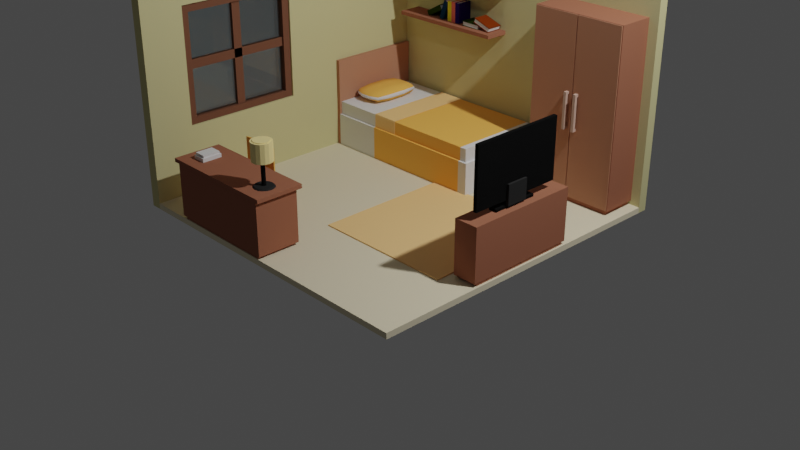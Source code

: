 # Source: blend.blend  (saved by Blender 3.4.6; exported with 4.5.12 LTS)
import bpy
from mathutils import Matrix  # noqa: F401  (used for matrix-valued properties, if any)

bpy.ops.wm.read_factory_settings(use_empty=True)
scene = bpy.context.scene
scene.name = 'Scene'

# ---- collections
col_collection = bpy.data.collections.new('Collection'); scene.collection.children.link(col_collection)

# ---- materials (node trees are filled in below, after node groups)
mat_len2 = bpy.data.materials.new('Len2')
mat_len2.alpha_threshold = 0.0
mat_len2.use_transparent_shadow = False
mat_len2.roughness = 0.5
mat_len = bpy.data.materials.new('Len')
mat_len.alpha_threshold = 0.0
mat_len.use_transparent_shadow = False
mat_len.roughness = 0.5
mat_1 = bpy.data.materials.new('1')
mat_1.alpha_threshold = 0.0
mat_1.use_transparent_shadow = False
mat_1.roughness = 0.5
mat_cama = bpy.data.materials.new('Cama')
mat_cama.alpha_threshold = 0.0
mat_cama.use_transparent_shadow = False
mat_cama.roughness = 0.5
mat_2 = bpy.data.materials.new('2')
mat_2.alpha_threshold = 0.0
mat_2.use_transparent_shadow = False
mat_2.roughness = 0.5
mat_3 = bpy.data.materials.new('3')
mat_3.alpha_threshold = 0.0
mat_3.use_transparent_shadow = False
mat_3.roughness = 0.5
mat_4 = bpy.data.materials.new('4')
mat_4.alpha_threshold = 0.0
mat_4.use_transparent_shadow = False
mat_4.roughness = 0.5
mat_6 = bpy.data.materials.new('6')
mat_6.alpha_threshold = 0.0
mat_6.use_transparent_shadow = False
mat_6.roughness = 0.5
mat_5 = bpy.data.materials.new('5')
mat_5.alpha_threshold = 0.0
mat_5.use_transparent_shadow = False
mat_5.roughness = 0.5
mat_black = bpy.data.materials.new('black')
mat_black.alpha_threshold = 0.0
mat_black.use_transparent_shadow = False
mat_black.roughness = 0.5
mat_black2 = bpy.data.materials.new('black2')
mat_black2.alpha_threshold = 0.0
mat_black2.use_transparent_shadow = False
mat_black2.roughness = 0.5
mat_vidro = bpy.data.materials.new('Vidro')
mat_vidro.alpha_threshold = 0.0
mat_vidro.use_transparent_shadow = False
mat_vidro.roughness = 0.5
mat_janela = bpy.data.materials.new('Janela')
mat_janela.alpha_threshold = 0.0
mat_janela.use_transparent_shadow = False
mat_janela.roughness = 0.5
mat_made = bpy.data.materials.new('Made')
mat_made.alpha_threshold = 0.0
mat_made.use_transparent_shadow = False
mat_made.roughness = 0.5
mat_madeira = bpy.data.materials.new('Madeira')
mat_madeira.alpha_threshold = 0.0
mat_madeira.use_transparent_shadow = False
mat_madeira.roughness = 0.5
mat_ot = bpy.data.materials.new('ot')
mat_ot.alpha_threshold = 0.0
mat_ot.use_transparent_shadow = False
mat_ot.roughness = 0.5
mat_parede = bpy.data.materials.new('parede')
mat_parede.alpha_threshold = 0.0
mat_parede.use_transparent_shadow = False
mat_parede.diffuse_color = (0.6383, 0.5916, 0.3053, 1.0)
mat_parede.roughness = 0.5
mat_parede.line_color = (0.0, 0.0, 0.0, 1.0)
mat_chao = bpy.data.materials.new('chao')
mat_chao.alpha_threshold = 0.0
mat_chao.use_transparent_shadow = False
mat_chao.roughness = 0.5
mat_abj = bpy.data.materials.new('abj')
mat_abj.alpha_threshold = 0.0
mat_abj.use_transparent_shadow = False
mat_abj.roughness = 0.5

# ---- material node trees
mat_len2.use_nodes = True; mat_len2.node_tree.nodes.clear()
_N = mat_len2.node_tree.nodes; _L = mat_len2.node_tree.links
n0 = _N.new('ShaderNodeOutputMaterial'); n0.name = 'Material Output'; n0.location = (300, 300)
n1 = _N.new('ShaderNodeBsdfDiffuse'); n1.name = 'Diffuse BSDF'; n1.location = (10, 300)
n1.inputs[0].default_value = (1.0, 0.5089, 0.1144, 1.0)
_L.new(n1.outputs[0], n0.inputs[0])
n0.is_active_output = True
mat_len.use_nodes = True; mat_len.node_tree.nodes.clear()
_N = mat_len.node_tree.nodes; _L = mat_len.node_tree.links
n0 = _N.new('ShaderNodeOutputMaterial'); n0.name = 'Material Output'; n0.location = (300, 300)
n1 = _N.new('ShaderNodeBsdfDiffuse'); n1.name = 'Diffuse BSDF'; n1.location = (10, 300)
n1.inputs[0].default_value = (1.0, 0.624, 0.2747, 1.0)
_L.new(n1.outputs[0], n0.inputs[0])
n0.is_active_output = True
mat_1.use_nodes = True; mat_1.node_tree.nodes.clear()
_N = mat_1.node_tree.nodes; _L = mat_1.node_tree.links
n0 = _N.new('ShaderNodeOutputMaterial'); n0.name = 'Material Output'; n0.location = (300, 300)
n1 = _N.new('ShaderNodeBsdfDiffuse'); n1.name = 'Diffuse BSDF'; n1.location = (10, 300)
n1.inputs[0].default_value = (0.2019, 0.03412, 0.003817, 1.0)
_L.new(n1.outputs[0], n0.inputs[0])
n0.is_active_output = True
mat_cama.use_nodes = True; mat_cama.node_tree.nodes.clear()
_N = mat_cama.node_tree.nodes; _L = mat_cama.node_tree.links
n0 = _N.new('ShaderNodeOutputMaterial'); n0.name = 'Material Output'; n0.location = (300, 300)
n1 = _N.new('ShaderNodeBsdfDiffuse'); n1.name = 'Diffuse BSDF'; n1.location = (10, 300)
_L.new(n1.outputs[0], n0.inputs[0])
n0.is_active_output = True
mat_2.use_nodes = True; mat_2.node_tree.nodes.clear()
_N = mat_2.node_tree.nodes; _L = mat_2.node_tree.links
n0 = _N.new('ShaderNodeOutputMaterial'); n0.name = 'Material Output'; n0.location = (300, 300)
n1 = _N.new('ShaderNodeBsdfDiffuse'); n1.name = 'Diffuse BSDF'; n1.location = (10, 300)
n1.inputs[0].default_value = (0.02686, 0.05222, 0.004414, 1.0)
_L.new(n1.outputs[0], n0.inputs[0])
n0.is_active_output = True
mat_3.use_nodes = True; mat_3.node_tree.nodes.clear()
_N = mat_3.node_tree.nodes; _L = mat_3.node_tree.links
n0 = _N.new('ShaderNodeOutputMaterial'); n0.name = 'Material Output'; n0.location = (300, 300)
n1 = _N.new('ShaderNodeBsdfDiffuse'); n1.name = 'Diffuse BSDF'; n1.location = (10, 300)
n1.inputs[0].default_value = (0.0201, 0.008331, 0.1376, 1.0)
_L.new(n1.outputs[0], n0.inputs[0])
n0.is_active_output = True
mat_4.use_nodes = True; mat_4.node_tree.nodes.clear()
_N = mat_4.node_tree.nodes; _L = mat_4.node_tree.links
n0 = _N.new('ShaderNodeOutputMaterial'); n0.name = 'Material Output'; n0.location = (300, 300)
n1 = _N.new('ShaderNodeBsdfDiffuse'); n1.name = 'Diffuse BSDF'; n1.location = (10, 300)
n1.inputs[0].default_value = (0.007665, 0.03855, 0.0985, 1.0)
_L.new(n1.outputs[0], n0.inputs[0])
n0.is_active_output = True
mat_6.use_nodes = True; mat_6.node_tree.nodes.clear()
_N = mat_6.node_tree.nodes; _L = mat_6.node_tree.links
n0 = _N.new('ShaderNodeOutputMaterial'); n0.name = 'Material Output'; n0.location = (300, 300)
n1 = _N.new('ShaderNodeBsdfDiffuse'); n1.name = 'Diffuse BSDF'; n1.location = (10, 300)
n1.inputs[0].default_value = (0.8, 0.1745, 0.1389, 1.0)
_L.new(n1.outputs[0], n0.inputs[0])
n0.is_active_output = True
mat_5.use_nodes = True; mat_5.node_tree.nodes.clear()
_N = mat_5.node_tree.nodes; _L = mat_5.node_tree.links
n0 = _N.new('ShaderNodeOutputMaterial'); n0.name = 'Material Output'; n0.location = (300, 300)
n1 = _N.new('ShaderNodeBsdfDiffuse'); n1.name = 'Diffuse BSDF'; n1.location = (10, 300)
n1.inputs[0].default_value = (0.8, 0.68, 0.03172, 1.0)
_L.new(n1.outputs[0], n0.inputs[0])
n0.is_active_output = True
mat_black.use_nodes = True; mat_black.node_tree.nodes.clear()
_N = mat_black.node_tree.nodes; _L = mat_black.node_tree.links
n0 = _N.new('ShaderNodeOutputMaterial'); n0.name = 'Material Output'; n0.location = (300, 300)
n1 = _N.new('ShaderNodeBsdfDiffuse'); n1.name = 'Diffuse BSDF'; n1.location = (10, 300)
n1.inputs[0].default_value = (0.00637, 0.00637, 0.00637, 1.0)
_L.new(n1.outputs[0], n0.inputs[0])
n0.is_active_output = True
mat_black2.use_nodes = True; mat_black2.node_tree.nodes.clear()
_N = mat_black2.node_tree.nodes; _L = mat_black2.node_tree.links
n0 = _N.new('ShaderNodeOutputMaterial'); n0.name = 'Material Output'; n0.location = (300, 300)
n1 = _N.new('ShaderNodeBsdfDiffuse'); n1.name = 'Diffuse BSDF'; n1.location = (10, 300)
n1.inputs[0].default_value = (0.02721, 0.02721, 0.02721, 1.0)
_L.new(n1.outputs[0], n0.inputs[0])
n0.is_active_output = True
mat_vidro.use_nodes = True; mat_vidro.node_tree.nodes.clear()
_N = mat_vidro.node_tree.nodes; _L = mat_vidro.node_tree.links
n0 = _N.new('ShaderNodeOutputMaterial'); n0.name = 'Material Output'; n0.location = (456, 300)
n1 = _N.new('ShaderNodeMixShader'); n1.name = 'Mix Shader'; n1.location = (236, 375)
n2 = _N.new('ShaderNodeBsdfTransparent'); n2.name = 'Transparent BSDF'; n2.location = (13, 276)
n2.inputs[0].default_value = (0.8172, 0.9277, 0.9322, 1.0)
n3 = _N.new('ShaderNodeBsdfGlass'); n3.name = 'Glass BSDF'; n3.location = (9, 464)
n3.distribution = 'BECKMANN'
n3.inputs[0].default_value = (0.9479, 0.9479, 0.9479, 1.0)
n3.inputs[2].default_value = 1.45
_L.new(n1.outputs[0], n0.inputs[0])
_L.new(n2.outputs[0], n1.inputs[2])
_L.new(n3.outputs[0], n1.inputs[1])
n0.is_active_output = True
mat_janela.use_nodes = True; mat_janela.node_tree.nodes.clear()
_N = mat_janela.node_tree.nodes; _L = mat_janela.node_tree.links
n0 = _N.new('ShaderNodeOutputMaterial'); n0.name = 'Material Output'; n0.location = (300, 300)
n1 = _N.new('ShaderNodeBsdfDiffuse'); n1.name = 'Diffuse BSDF'; n1.location = (10, 300)
n1.inputs[0].default_value = (0.1789, 0.07947, 0.04832, 1.0)
_L.new(n1.outputs[0], n0.inputs[0])
n0.is_active_output = True
mat_made.use_nodes = True; mat_made.node_tree.nodes.clear()
_N = mat_made.node_tree.nodes; _L = mat_made.node_tree.links
n0 = _N.new('ShaderNodeOutputMaterial'); n0.name = 'Material Output'; n0.location = (300, 300)
n1 = _N.new('ShaderNodeBsdfDiffuse'); n1.name = 'Diffuse BSDF'; n1.location = (10, 300)
n1.inputs[0].default_value = (0.4852, 0.2321, 0.1429, 1.0)
_L.new(n1.outputs[0], n0.inputs[0])
n0.is_active_output = True
mat_madeira.use_nodes = True; mat_madeira.node_tree.nodes.clear()
_N = mat_madeira.node_tree.nodes; _L = mat_madeira.node_tree.links
n0 = _N.new('ShaderNodeOutputMaterial'); n0.name = 'Material Output'; n0.location = (300, 300)
n1 = _N.new('ShaderNodeBsdfDiffuse'); n1.name = 'Diffuse BSDF'; n1.location = (10, 300)
n1.inputs[0].default_value = (0.3515, 0.1384, 0.08228, 1.0)
_L.new(n1.outputs[0], n0.inputs[0])
n0.is_active_output = True
mat_ot.use_nodes = True; mat_ot.node_tree.nodes.clear()
_N = mat_ot.node_tree.nodes; _L = mat_ot.node_tree.links
n0 = _N.new('ShaderNodeOutputMaterial'); n0.name = 'Material Output'; n0.location = (300, 300)
n1 = _N.new('ShaderNodeBsdfDiffuse'); n1.name = 'Diffuse BSDF'; n1.location = (10, 300)
n1.inputs[0].default_value = (0.6138, 0.4152, 0.3348, 1.0)
_L.new(n1.outputs[0], n0.inputs[0])
n0.is_active_output = True
mat_chao.use_nodes = True; mat_chao.node_tree.nodes.clear()
_N = mat_chao.node_tree.nodes; _L = mat_chao.node_tree.links
n0 = _N.new('ShaderNodeOutputMaterial'); n0.name = 'Material Output'; n0.location = (300, 300)
n1 = _N.new('ShaderNodeBsdfDiffuse'); n1.name = 'Diffuse BSDF'; n1.location = (10, 300)
n1.inputs[0].default_value = (0.807, 0.7231, 0.521, 1.0)
_L.new(n1.outputs[0], n0.inputs[0])
n0.is_active_output = True
mat_abj.use_nodes = True; mat_abj.node_tree.nodes.clear()
_N = mat_abj.node_tree.nodes; _L = mat_abj.node_tree.links
n0 = _N.new('ShaderNodeOutputMaterial'); n0.name = 'Material Output'; n0.location = (300, 300)
n1 = _N.new('ShaderNodeBsdfDiffuse'); n1.name = 'Diffuse BSDF'; n1.location = (10, 300)
n1.inputs[0].default_value = (1.0, 0.8271, 0.3687, 1.0)
_L.new(n1.outputs[0], n0.inputs[0])
n0.is_active_output = True

# ---- world
world_world = bpy.data.worlds.new('World'); scene.world = world_world
world_world.use_nodes = True; world_world.node_tree.nodes.clear()
_N = world_world.node_tree.nodes; _L = world_world.node_tree.links
n0 = _N.new('ShaderNodeOutputWorld'); n0.name = 'World Output'; n0.location = (300, 300)
n1 = _N.new('ShaderNodeBackground'); n1.name = 'Background'; n1.location = (10, 300)
n1.inputs[0].default_value = (0.05088, 0.05088, 0.05088, 1.0)
_L.new(n1.outputs[0], n0.inputs[0])
n0.is_active_output = True
world_world.color = (0.05088, 0.05088, 0.05088)
world_world.use_sun_shadow = False
world_world.sun_shadow_jitter_overblur = 0.0

# ---- cameras
cam_camera = bpy.data.cameras.new('Camera')
cam_camera.clip_end = 100.0
cam_camera.ortho_scale = 7.314

# ---- lights
light_light = bpy.data.lights.new('Light', 'POINT')
light_light.transmission_factor = 0.0
light_light.energy = 1000.0
light_light.shadow_soft_size = 0.1
light_light.shadow_maximum_resolution = 0.006
light_light.use_absolute_resolution = True
light_sun = bpy.data.lights.new('Sun', 'POINT')
light_sun.transmission_factor = 0.0
light_sun.energy = 10.1
light_sun.shadow_buffer_clip_start = 0.5
light_sun.shadow_soft_size = 0.1
light_sun.shadow_maximum_resolution = 0.006
light_sun.use_absolute_resolution = True

# ---- meshes
me_plane_001 = bpy.data.meshes.new('Plane.001')
me_plane_001.from_pydata([(-0.2177, -0.2177, 0.0), (0.2177, -0.2177, 0.0), (-0.2177, 0.2177, 0.0), (0.2177, 0.2177, 0.0), (-0.07258, -0.2177, -0.0226), (0.07258, -0.2177, -0.0226), (0.07258, 0.2177, -0.0226), (-0.07258, 0.2177, -0.0226)], [], [(5, 1, 3, 6), (0, 4, 7, 2), (4, 5, 6, 7)])
me_plane_001.materials.append(mat_len2)
me_plane_001.use_remesh_preserve_volume = False
me_plane_001.use_remesh_preserve_attributes = False
me_plane_001.use_mirror_vertex_groups = False
me_plane_001.update()
me_plane = bpy.data.meshes.new('Plane')
me_plane.from_pydata([(-1.0, -1.0, 0.0), (1.0, -1.0, 0.0), (-1.0, 1.0, 0.0), (1.0, 1.0, 0.0)], [], [(0, 1, 3, 2)])
me_plane.materials.append(mat_len)
me_plane.use_remesh_preserve_volume = False
me_plane.use_remesh_preserve_attributes = False
me_plane.use_mirror_vertex_groups = False
me_plane.update()
me_cube_002 = bpy.data.meshes.new('Cube.002')
me_cube_002.from_pydata([(0.005607, -0.2012, -0.1163), (-0.2087, -0.2012, -0.04348), (0.005607, -0.01786, -0.1163), (-0.2087, -0.01786, -0.04348), (0.02448, -0.2012, -0.06075), (-0.1898, -0.2012, 0.01207), (0.02448, -0.01786, -0.06075), (-0.1898, -0.01786, 0.01207), (0.02214, -0.01786, -0.06763), (0.008511, -0.01786, -0.1078), (-0.2058, -0.01786, -0.03493), (-0.1922, -0.01786, 0.005189), (0.008511, -0.2012, -0.1078), (0.02214, -0.2012, -0.06763), (-0.1922, -0.2012, 0.005189), (-0.2058, -0.2012, -0.03493), (0.01659, -0.02232, -0.06683), (0.003621, -0.02232, -0.105), (-0.2002, -0.02232, -0.03573), (-0.1873, -0.02232, 0.002436), (0.003621, -0.1967, -0.105), (0.01659, -0.1967, -0.06683), (-0.1873, -0.1967, 0.002436), (-0.2002, -0.1967, -0.03573), (-0.1446, -0.2012, -0.1185), (-0.3709, -0.2012, -0.1142), (-0.1446, -0.01786, -0.1185), (-0.3709, -0.01786, -0.1142), (-0.1435, -0.2012, -0.05988), (-0.3698, -0.2012, -0.05551), (-0.1435, -0.01786, -0.05988), (-0.3698, -0.01786, -0.05551), (-0.1436, -0.01786, -0.06715), (-0.1445, -0.01786, -0.1095), (-0.3708, -0.01786, -0.1051), (-0.3699, -0.01786, -0.06278), (-0.1445, -0.2012, -0.1095), (-0.1436, -0.2012, -0.06715), (-0.3699, -0.2012, -0.06278), (-0.3708, -0.2012, -0.1051), (-0.1492, -0.02232, -0.06807), (-0.15, -0.02232, -0.1084), (-0.3652, -0.02232, -0.1042), (-0.3644, -0.02232, -0.06392), (-0.15, -0.1967, -0.1084), (-0.1492, -0.1967, -0.06807), (-0.3644, -0.1967, -0.06392), (-0.3652, -0.1967, -0.1042), (-0.4402, -0.001008, -0.113), (-0.4446, -0.001008, 0.1133), (-0.4402, -0.1843, -0.113), (-0.4446, -0.1843, 0.1133), (-0.4989, -0.001008, -0.1142), (-0.5032, -0.001008, 0.1121), (-0.4989, -0.1843, -0.1142), (-0.5032, -0.1843, 0.1121), (-0.4916, -0.1843, -0.114), (-0.4492, -0.1843, -0.1132), (-0.4536, -0.1843, 0.1131), (-0.496, -0.1843, 0.1123), (-0.4492, -0.001008, -0.1132), (-0.4916, -0.001008, -0.114), (-0.496, -0.001008, 0.1123), (-0.4536, -0.001008, 0.1131), (-0.4907, -0.1799, -0.1085), (-0.4504, -0.1799, -0.1077), (-0.4545, -0.1799, 0.1076), (-0.4948, -0.1799, 0.1068), (-0.4504, -0.005476, -0.1077), (-0.4907, -0.005476, -0.1085), (-0.4948, -0.005475, 0.1068), (-0.4545, -0.005475, 0.1076), (-0.4981, -0.001008, -0.113), (-0.5025, -0.001008, 0.1133), (-0.4981, -0.1843, -0.113), (-0.5025, -0.1843, 0.1133), (-0.5568, -0.001008, -0.1142), (-0.5611, -0.001008, 0.1121), (-0.5568, -0.1843, -0.1142), (-0.5611, -0.1843, 0.1121), (-0.5495, -0.1843, -0.114), (-0.5071, -0.1843, -0.1132), (-0.5115, -0.1843, 0.1131), (-0.5539, -0.1843, 0.1123), (-0.5071, -0.001008, -0.1132), (-0.5495, -0.001008, -0.114), (-0.5539, -0.001008, 0.1123), (-0.5115, -0.001008, 0.1131), (-0.5486, -0.1799, -0.1085), (-0.5083, -0.1799, -0.1077), (-0.5124, -0.1799, 0.1076), (-0.5527, -0.1799, 0.1068), (-0.5083, -0.005476, -0.1077), (-0.5486, -0.005476, -0.1085), (-0.5527, -0.005475, 0.1068), (-0.5124, -0.005475, 0.1076), (-0.555, -0.001008, -0.113), (-0.5594, -0.001008, 0.1133), (-0.555, -0.1843, -0.113), (-0.5594, -0.1843, 0.1133), (-0.6136, -0.001008, -0.1142), (-0.618, -0.001008, 0.1121), (-0.6136, -0.1843, -0.1142), (-0.618, -0.1843, 0.1121), (-0.6064, -0.1843, -0.114), (-0.564, -0.1843, -0.1132), (-0.5684, -0.1843, 0.1131), (-0.6107, -0.1843, 0.1123), (-0.564, -0.001008, -0.1132), (-0.6064, -0.001008, -0.114), (-0.6107, -0.001008, 0.1123), (-0.5684, -0.001008, 0.1131), (-0.6054, -0.1799, -0.1085), (-0.5651, -0.1799, -0.1077), (-0.5693, -0.1799, 0.1076), (-0.6096, -0.1799, 0.1068), (-0.5651, -0.005476, -0.1077), (-0.6054, -0.005476, -0.1085), (-0.6096, -0.005475, 0.1068), (-0.5693, -0.005475, 0.1076), (-0.6864, -0.001008, -0.1204), (-0.6143, -0.001008, 0.09412), (-0.6864, -0.1843, -0.1204), (-0.6143, -0.1843, 0.09412), (-0.742, -0.001008, -0.1017), (-0.6699, -0.001008, 0.1128), (-0.742, -0.1843, -0.1017), (-0.6699, -0.1843, 0.1128), (-0.7351, -0.1843, -0.1041), (-0.6949, -0.1843, -0.1176), (-0.6229, -0.1843, 0.097), (-0.663, -0.1843, 0.1105), (-0.6949, -0.001008, -0.1176), (-0.7351, -0.001008, -0.1041), (-0.663, -0.001008, 0.1105), (-0.6229, -0.001008, 0.097), (-0.7324, -0.1799, -0.09916), (-0.6942, -0.1799, -0.112), (-0.6256, -0.1799, 0.0921), (-0.6638, -0.1799, 0.1049), (-0.6942, -0.005476, -0.112), (-0.7324, -0.005476, -0.09916), (-0.6638, -0.005475, 0.1049), (-0.6256, -0.005475, 0.0921), (-0.7382, -0.001008, 0.04699), (-0.9363, -0.001008, -0.06252), (-0.7382, -0.1843, 0.04699), (-0.9363, -0.1843, -0.06252), (-0.7098, -0.001008, -0.00436), (-0.9079, -0.001008, -0.1139), (-0.7098, -0.1843, -0.00436), (-0.9079, -0.1843, -0.1139), (-0.7133, -0.1843, 0.002004), (-0.7338, -0.1843, 0.03909), (-0.9319, -0.1843, -0.07042), (-0.9114, -0.1843, -0.1075), (-0.7338, -0.001008, 0.03909), (-0.7133, -0.001008, 0.002004), (-0.9114, -0.001008, -0.1075), (-0.9319, -0.001008, -0.07042), (-0.7187, -0.1799, 0.0002387), (-0.7382, -0.1799, 0.03552), (-0.9266, -0.1799, -0.06865), (-0.9071, -0.1799, -0.1039), (-0.7382, -0.005476, 0.03552), (-0.7187, -0.005476, 0.0002387), (-0.9071, -0.005475, -0.1039), (-0.9266, -0.005475, -0.06865), (-0.2744, -0.001008, 0.3088), (-0.0481, -0.001008, 0.3131), (-0.2744, -0.1843, 0.3088), (-0.0481, -0.1843, 0.3131), (-0.2755, -0.001008, 0.3674), (-0.04923, -0.001008, 0.3718), (-0.2755, -0.1843, 0.3674), (-0.04923, -0.1843, 0.3718), (-0.2754, -0.1843, 0.3602), (-0.2746, -0.1843, 0.3178), (-0.04827, -0.1843, 0.3222), (-0.04909, -0.1843, 0.3645), (-0.2746, -0.001008, 0.3178), (-0.2754, -0.001008, 0.3602), (-0.04909, -0.001008, 0.3645), (-0.04827, -0.001008, 0.3222), (-0.2698, -0.1799, 0.3592), (-0.2691, -0.1799, 0.3189), (-0.05381, -0.1799, 0.3231), (-0.05458, -0.1799, 0.3634), (-0.2691, -0.005476, 0.3189), (-0.2698, -0.005476, 0.3592), (-0.05458, -0.005475, 0.3634), (-0.05381, -0.005475, 0.3231), (-0.2744, -0.001008, 0.3667), (-0.0481, -0.001008, 0.3711), (-0.2744, -0.1843, 0.3667), (-0.0481, -0.1843, 0.3711), (-0.2755, -0.001008, 0.4253), (-0.04923, -0.001008, 0.4297), (-0.2755, -0.1843, 0.4253), (-0.04923, -0.1843, 0.4297), (-0.2754, -0.1843, 0.4181), (-0.2746, -0.1843, 0.3757), (-0.04827, -0.1843, 0.3801), (-0.04909, -0.1843, 0.4224), (-0.2746, -0.001008, 0.3757), (-0.2754, -0.001008, 0.4181), (-0.04909, -0.001008, 0.4224), (-0.04827, -0.001008, 0.3801), (-0.2698, -0.1799, 0.4172), (-0.2691, -0.1799, 0.3769), (-0.05381, -0.1799, 0.381), (-0.05458, -0.1799, 0.4213), (-0.2691, -0.005476, 0.3769), (-0.2698, -0.005476, 0.4172), (-0.05458, -0.005475, 0.4213), (-0.05381, -0.005475, 0.381), (-0.869, -0.001008, 0.336), (-0.9616, -0.001008, 0.5425), (-0.869, -0.1843, 0.336), (-0.9616, -0.1843, 0.5425), (-0.9225, -0.001008, 0.312), (-1.015, -0.001008, 0.5185), (-0.9225, -0.1843, 0.312), (-1.015, -0.1843, 0.5185), (-0.9159, -0.1843, 0.3149), (-0.8772, -0.1843, 0.3323), (-0.9699, -0.1843, 0.5388), (-1.009, -0.1843, 0.5214), (-0.8772, -0.001008, 0.3323), (-0.9159, -0.001008, 0.3149), (-1.009, -0.001008, 0.5214), (-0.9699, -0.001008, 0.5388), (-0.9172, -0.1799, 0.3204), (-0.8804, -0.1799, 0.3369), (-0.9685, -0.1799, 0.5333), (-1.005, -0.1799, 0.5168), (-0.8804, -0.005476, 0.3369), (-0.9172, -0.005476, 0.3204), (-1.005, -0.005475, 0.5168), (-0.9685, -0.005475, 0.5333), (-1.011, -0.001008, 0.3111), (-1.015, -0.001008, 0.5374), (-1.011, -0.1843, 0.3111), (-1.015, -0.1843, 0.5374), (-1.07, -0.001008, 0.3099), (-1.074, -0.001008, 0.5362), (-1.07, -0.1843, 0.3099), (-1.074, -0.1843, 0.5362), (-1.062, -0.1843, 0.3101), (-1.02, -0.1843, 0.3109), (-1.024, -0.1843, 0.5372), (-1.067, -0.1843, 0.5364), (-1.02, -0.001008, 0.3109), (-1.062, -0.001008, 0.3101), (-1.067, -0.001008, 0.5364), (-1.024, -0.001008, 0.5372), (-1.061, -0.1799, 0.3156), (-1.021, -0.1799, 0.3164), (-1.025, -0.1799, 0.5316), (-1.066, -0.1799, 0.5309), (-1.021, -0.005476, 0.3164), (-1.061, -0.005476, 0.3156), (-1.066, -0.005475, 0.5309), (-1.025, -0.005475, 0.5316)], [], [(0, 1, 3, 2), (8, 11, 7, 6), (6, 7, 5, 4), (12, 15, 1, 0), (8, 6, 4, 13), (10, 3, 1, 15), (7, 11, 14, 5), (11, 10, 18, 19), (2, 9, 12, 0), (10, 15, 23, 18), (4, 5, 14, 13), (8, 13, 21, 16), (2, 3, 10, 9), (9, 10, 11, 8), (19, 18, 23, 22), (17, 16, 21, 20), (21, 22, 23, 20), (13, 14, 22, 21), (9, 8, 16, 17), (12, 9, 17, 20), (14, 11, 19, 22), (15, 12, 20, 23), (24, 25, 27, 26), (32, 35, 31, 30), (30, 31, 29, 28), (36, 39, 25, 24), (32, 30, 28, 37), (34, 27, 25, 39), (31, 35, 38, 29), (35, 34, 42, 43), (26, 33, 36, 24), (34, 39, 47, 42), (28, 29, 38, 37), (32, 37, 45, 40), (26, 27, 34, 33), (33, 34, 35, 32), (43, 42, 47, 46), (41, 40, 45, 44), (45, 46, 47, 44), (37, 38, 46, 45), (33, 32, 40, 41), (36, 33, 41, 44), (38, 35, 43, 46), (39, 36, 44, 47), (48, 49, 51, 50), (56, 59, 55, 54), (54, 55, 53, 52), (60, 63, 49, 48), (56, 54, 52, 61), (58, 51, 49, 63), (55, 59, 62, 53), (59, 58, 66, 67), (50, 57, 60, 48), (58, 63, 71, 66), (52, 53, 62, 61), (56, 61, 69, 64), (50, 51, 58, 57), (57, 58, 59, 56), (67, 66, 71, 70), (65, 64, 69, 68), (69, 70, 71, 68), (61, 62, 70, 69), (57, 56, 64, 65), (60, 57, 65, 68), (62, 59, 67, 70), (63, 60, 68, 71), (72, 73, 75, 74), (80, 83, 79, 78), (78, 79, 77, 76), (84, 87, 73, 72), (80, 78, 76, 85), (82, 75, 73, 87), (79, 83, 86, 77), (83, 82, 90, 91), (74, 81, 84, 72), (82, 87, 95, 90), (76, 77, 86, 85), (80, 85, 93, 88), (74, 75, 82, 81), (81, 82, 83, 80), (91, 90, 95, 94), (89, 88, 93, 92), (93, 94, 95, 92), (85, 86, 94, 93), (81, 80, 88, 89), (84, 81, 89, 92), (86, 83, 91, 94), (87, 84, 92, 95), (96, 97, 99, 98), (104, 107, 103, 102), (102, 103, 101, 100), (108, 111, 97, 96), (104, 102, 100, 109), (106, 99, 97, 111), (103, 107, 110, 101), (107, 106, 114, 115), (98, 105, 108, 96), (106, 111, 119, 114), (100, 101, 110, 109), (104, 109, 117, 112), (98, 99, 106, 105), (105, 106, 107, 104), (115, 114, 119, 118), (113, 112, 117, 116), (117, 118, 119, 116), (109, 110, 118, 117), (105, 104, 112, 113), (108, 105, 113, 116), (110, 107, 115, 118), (111, 108, 116, 119), (120, 121, 123, 122), (128, 131, 127, 126), (126, 127, 125, 124), (132, 135, 121, 120), (128, 126, 124, 133), (130, 123, 121, 135), (127, 131, 134, 125), (131, 130, 138, 139), (122, 129, 132, 120), (130, 135, 143, 138), (124, 125, 134, 133), (128, 133, 141, 136), (122, 123, 130, 129), (129, 130, 131, 128), (139, 138, 143, 142), (137, 136, 141, 140), (141, 142, 143, 140), (133, 134, 142, 141), (129, 128, 136, 137), (132, 129, 137, 140), (134, 131, 139, 142), (135, 132, 140, 143), (144, 145, 147, 146), (152, 155, 151, 150), (150, 151, 149, 148), (156, 159, 145, 144), (152, 150, 148, 157), (154, 147, 145, 159), (151, 155, 158, 149), (155, 154, 162, 163), (146, 153, 156, 144), (154, 159, 167, 162), (148, 149, 158, 157), (152, 157, 165, 160), (146, 147, 154, 153), (153, 154, 155, 152), (163, 162, 167, 166), (161, 160, 165, 164), (165, 166, 167, 164), (157, 158, 166, 165), (153, 152, 160, 161), (156, 153, 161, 164), (158, 155, 163, 166), (159, 156, 164, 167), (168, 169, 171, 170), (176, 179, 175, 174), (174, 175, 173, 172), (180, 183, 169, 168), (176, 174, 172, 181), (178, 171, 169, 183), (175, 179, 182, 173), (179, 178, 186, 187), (170, 177, 180, 168), (178, 183, 191, 186), (172, 173, 182, 181), (176, 181, 189, 184), (170, 171, 178, 177), (177, 178, 179, 176), (187, 186, 191, 190), (185, 184, 189, 188), (189, 190, 191, 188), (181, 182, 190, 189), (177, 176, 184, 185), (180, 177, 185, 188), (182, 179, 187, 190), (183, 180, 188, 191), (192, 193, 195, 194), (200, 203, 199, 198), (198, 199, 197, 196), (204, 207, 193, 192), (200, 198, 196, 205), (202, 195, 193, 207), (199, 203, 206, 197), (203, 202, 210, 211), (194, 201, 204, 192), (202, 207, 215, 210), (196, 197, 206, 205), (200, 205, 213, 208), (194, 195, 202, 201), (201, 202, 203, 200), (211, 210, 215, 214), (209, 208, 213, 212), (213, 214, 215, 212), (205, 206, 214, 213), (201, 200, 208, 209), (204, 201, 209, 212), (206, 203, 211, 214), (207, 204, 212, 215), (216, 217, 219, 218), (224, 227, 223, 222), (222, 223, 221, 220), (228, 231, 217, 216), (224, 222, 220, 229), (226, 219, 217, 231), (223, 227, 230, 221), (227, 226, 234, 235), (218, 225, 228, 216), (226, 231, 239, 234), (220, 221, 230, 229), (224, 229, 237, 232), (218, 219, 226, 225), (225, 226, 227, 224), (235, 234, 239, 238), (233, 232, 237, 236), (237, 238, 239, 236), (229, 230, 238, 237), (225, 224, 232, 233), (228, 225, 233, 236), (230, 227, 235, 238), (231, 228, 236, 239), (240, 241, 243, 242), (248, 251, 247, 246), (246, 247, 245, 244), (252, 255, 241, 240), (248, 246, 244, 253), (250, 243, 241, 255), (247, 251, 254, 245), (251, 250, 258, 259), (242, 249, 252, 240), (250, 255, 263, 258), (244, 245, 254, 253), (248, 253, 261, 256), (242, 243, 250, 249), (249, 250, 251, 248), (259, 258, 263, 262), (257, 256, 261, 260), (261, 262, 263, 260), (253, 254, 262, 261), (249, 248, 256, 257), (252, 249, 257, 260), (254, 251, 259, 262), (255, 252, 260, 263)])
me_cube_002.polygons.foreach_set('material_index', [0, 0, 0, 0, 0, 0, 0, 0, 0, 0, 0, 0, 0, 0, 1, 1, 1, 0, 0, 0, 0, 0, 2, 2, 2, 2, 2, 2, 2, 2, 2, 2, 2, 2, 2, 2, 1, 1, 1, 2, 2, 2, 2, 2, 3, 3, 3, 3, 3, 3, 3, 3, 3, 3, 3, 3, 3, 3, 1, 1, 1, 3, 3, 3, 3, 3, 5, 5, 5, 5, 5, 5, 5, 5, 5, 5, 5, 5, 5, 5, 1, 1, 1, 5, 5, 5, 5, 5, 7, 7, 7, 7, 7, 7, 7, 7, 7, 7, 7, 7, 7, 7, 1, 1, 1, 7, 7, 7, 7, 7, 4, 4, 4, 4, 4, 4, 4, 4, 4, 4, 4, 4, 4, 4, 1, 1, 1, 4, 4, 4, 4, 4, 2, 2, 2, 2, 2, 2, 2, 2, 2, 2, 2, 2, 2, 2, 1, 1, 1, 2, 2, 2, 2, 2, 3, 3, 3, 3, 3, 3, 3, 3, 3, 3, 3, 3, 3, 3, 1, 1, 1, 3, 3, 3, 3, 3, 2, 2, 2, 2, 2, 2, 2, 2, 2, 2, 2, 2, 2, 2, 1, 1, 1, 2, 2, 2, 2, 2, 5, 5, 5, 5, 5, 5, 5, 5, 5, 5, 5, 5, 5, 5, 1, 1, 1, 5, 5, 5, 5, 5, 7, 3, 3, 3, 3, 3, 3, 7, 3, 3, 3, 3, 3, 3, 1, 1, 1, 3, 3, 3, 3, 3])
me_cube_002.materials.append(mat_1)
me_cube_002.materials.append(mat_cama)
me_cube_002.materials.append(mat_2)
me_cube_002.materials.append(mat_3)
me_cube_002.materials.append(mat_4)
me_cube_002.materials.append(mat_6)
me_cube_002.materials.append(None)
me_cube_002.materials.append(mat_5)
me_cube_002.use_remesh_preserve_volume = False
me_cube_002.use_remesh_preserve_attributes = False
me_cube_002.use_mirror_vertex_groups = False
me_cube_002.update()
me_cube_007 = bpy.data.meshes.new('Cube.007')
me_cube_007.from_pydata([(-0.04512, -0.2545, 0.0004352), (-0.04512, -0.2545, 0.02789), (-0.04512, 0.2545, 0.0004352), (-0.04512, 0.2545, 0.02789), (0.04512, -0.2545, 0.0004352), (0.04512, -0.2545, 0.02789), (0.04512, 0.2545, 0.0004352), (0.04512, 0.2545, 0.02789), (0.006438, -0.5172, 0.7259), (0.04506, -0.5172, 0.7259), (0.006438, 0.5275, 0.7259), (0.04506, 0.5275, 0.7259), (0.006438, -0.5172, 0.08205), (0.04506, -0.5172, 0.08205), (0.006438, 0.5275, 0.08205), (0.04506, 0.5275, 0.08205), (0.04207, -0.1211, 0.2395), (0.06952, -0.1211, 0.2395), (0.04207, 0.1211, 0.2395), (0.06952, 0.1211, 0.2395), (0.04207, -0.1211, 0.02484), (0.06952, -0.1211, 0.02484), (0.04207, 0.1211, 0.02484), (0.06952, 0.1211, 0.02484)], [], [(0, 1, 3, 2), (2, 3, 7, 6), (6, 7, 5, 4), (4, 5, 1, 0), (2, 6, 4, 0), (7, 3, 1, 5), (8, 9, 11, 10), (10, 11, 15, 14), (14, 15, 13, 12), (12, 13, 9, 8), (10, 14, 12, 8), (15, 11, 9, 13), (16, 17, 19, 18), (18, 19, 23, 22), (22, 23, 21, 20), (20, 21, 17, 16), (18, 22, 20, 16), (23, 19, 17, 21)])
me_cube_007.polygons.foreach_set('material_index', [0, 0, 0, 0, 0, 0, 0, 0, 0, 0, 0, 0, 1, 1, 1, 1, 1, 1])
me_cube_007.materials.append(mat_black)
me_cube_007.materials.append(mat_black2)
me_cube_007.use_remesh_preserve_volume = False
me_cube_007.use_remesh_preserve_attributes = False
me_cube_007.use_mirror_vertex_groups = False
me_cube_007.update()
me_cube_006 = bpy.data.meshes.new('Cube.006')
me_cube_006.from_pydata([(-0.07364, -0.1071, -0.0218), (-0.07364, -0.1071, 0.01835), (-0.07364, 0.1071, -0.0218), (-0.07364, 0.1071, 0.01835), (0.07364, -0.1071, -0.0218), (0.07364, -0.1071, 0.01835), (0.07364, 0.1071, -0.0218), (0.07364, 0.1071, 0.01835), (-0.06532, -0.09318, 0.003561), (-0.06532, -0.09318, 0.04371), (-0.06532, 0.09318, 0.003561), (-0.06532, 0.09318, 0.04371), (0.06532, -0.09318, 0.003561), (0.06532, -0.09318, 0.04371), (0.06532, 0.09318, 0.003561), (0.06532, 0.09318, 0.04371)], [], [(0, 1, 3, 2), (2, 3, 7, 6), (6, 7, 5, 4), (4, 5, 1, 0), (2, 6, 4, 0), (7, 3, 1, 5), (8, 9, 11, 10), (10, 11, 15, 14), (14, 15, 13, 12), (12, 13, 9, 8), (10, 14, 12, 8), (15, 11, 9, 13)])
me_cube_006.use_remesh_preserve_volume = False
me_cube_006.use_remesh_preserve_attributes = False
me_cube_006.use_mirror_vertex_groups = False
me_cube_006.update()
me_cube_005 = bpy.data.meshes.new('Cube.005')
me_cube_005.from_pydata([(-0.05983, -0.76, 0.001594), (-0.05983, -0.76, 0.08134), (-0.05983, 0.5754, 0.001594), (-0.05983, 0.5754, 0.08134), (0.03029, -0.76, 0.001594), (0.03029, -0.76, 0.08134), (0.03029, 0.5754, 0.001594), (0.03029, 0.5754, 0.08134), (-0.05983, -0.6747, 0.001594), (-0.05983, -0.6747, 0.08134), (0.03029, -0.6747, 0.001594), (0.03029, -0.6747, 0.08134), (-0.05983, 0.4904, 0.08134), (0.03029, 0.4904, 0.001594), (-0.05983, 0.4904, 0.001594), (0.03029, 0.4904, 0.08134), (-0.05983, -0.76, 1.27), (0.03029, -0.76, 1.27), (-0.05983, -0.6747, 1.27), (0.03029, -0.6747, 1.27), (-0.05983, 0.5754, 1.27), (0.03029, 0.5754, 1.27), (-0.05983, 0.4904, 1.27), (0.03029, 0.4904, 1.27), (-0.05983, -0.6747, 1.186), (0.03029, -0.6747, 1.186), (0.03029, -0.76, 1.186), (-0.05983, -0.76, 1.186), (-0.0276, -0.685, 1.203), (-0.05983, 0.4904, 1.186), (0.03029, 0.4904, 1.186), (-0.05983, 0.5754, 1.186), (0.03029, 0.5754, 1.186), (-0.01072, -0.685, 1.203), (-0.0276, 0.5038, 1.203), (-0.01072, 0.5038, 1.203), (-0.0276, -0.685, 0.0787), (-0.01072, -0.685, 0.0787), (-0.0276, 0.5038, 0.0787), (-0.01072, 0.5038, 0.0787), (-0.04316, -0.1341, 0.05761), (-0.04316, -0.1341, 1.215), (-0.04316, -0.03857, 0.05761), (-0.04316, -0.03857, 1.215), (0.006033, -0.1341, 0.05761), (0.006033, -0.1341, 1.215), (0.006033, -0.03857, 0.05761), (0.006033, -0.03857, 1.215), (-0.04316, -0.6871, 0.6841), (-0.04316, 0.5269, 0.6841), (-0.04316, -0.6871, 0.5885), (-0.04316, 0.5269, 0.5885), (0.006033, -0.6871, 0.6841), (0.006033, 0.5269, 0.6841), (0.006033, -0.6871, 0.5885), (0.006033, 0.5269, 0.5885)], [], [(14, 12, 3, 2), (2, 3, 7, 6), (10, 11, 5, 4), (4, 5, 1, 0), (8, 10, 4, 0), (19, 25, 30, 23), (15, 12, 9, 11), (14, 13, 10, 8), (13, 15, 11, 10), (0, 1, 9, 8), (6, 7, 15, 13), (2, 6, 13, 14), (32, 31, 20, 21), (8, 9, 12, 14), (19, 18, 16, 17), (26, 25, 19, 17), (24, 27, 16, 18), (27, 26, 17, 16), (21, 20, 22, 23), (30, 32, 21, 23), (29, 30, 23, 22), (31, 29, 22, 20), (1, 5, 26, 27), (9, 1, 27, 24), (5, 11, 25, 26), (11, 9, 24, 25), (24, 18, 22, 29), (18, 19, 23, 22), (25, 24, 29, 30), (3, 12, 29, 31), (12, 15, 30, 29), (15, 7, 32, 30), (7, 3, 31, 32), (28, 33, 35, 34), (34, 35, 39, 38), (38, 39, 37, 36), (36, 37, 33, 28), (34, 38, 36, 28), (39, 35, 33, 37), (40, 41, 43, 42), (42, 43, 47, 46), (46, 47, 45, 44), (44, 45, 41, 40), (42, 46, 44, 40), (47, 43, 41, 45), (48, 49, 51, 50), (50, 51, 55, 54), (54, 55, 53, 52), (52, 53, 49, 48), (50, 54, 52, 48), (55, 51, 49, 53)])
me_cube_005.polygons.foreach_set('material_index', [1, 1, 1, 1, 1, 1, 1, 1, 1, 1, 1, 1, 1, 1, 1, 1, 1, 1, 1, 1, 1, 1, 1, 1, 1, 1, 1, 1, 1, 1, 1, 1, 1, 0, 0, 0, 0, 0, 0, 1, 1, 1, 1, 1, 1, 1, 1, 1, 1, 1, 1])
me_cube_005.materials.append(mat_vidro)
me_cube_005.materials.append(mat_janela)
me_cube_005.use_remesh_preserve_volume = False
me_cube_005.use_remesh_preserve_attributes = False
me_cube_005.use_mirror_vertex_groups = False
me_cube_005.update()
me_cube_003 = bpy.data.meshes.new('Cube.003')
me_cube_003.from_pydata([(0.5082, -0.4981, 0.36), (0.8221, -0.4981, 0.36), (0.5082, 0.5488, 0.5147), (0.8221, 0.5488, 0.5147), (0.5082, -0.4925, 0.515), (0.8221, -0.4925, 0.515), (0.5082, -0.4967, 0.4904), (0.8221, -0.4967, 0.4904), (0.8221, -0.4946, 0.5072), (0.5082, -0.4946, 0.5072), (0.8221, -0.4935, 0.5123), (0.5082, -0.4935, 0.5123), (0.5082, -0.4931, 0.3599), (0.8221, -0.4931, 0.3599), (0.5082, 0.5488, 0.5097), (0.8221, 0.5488, 0.5097), (0.5082, -0.4897, 0.511), (0.8221, -0.4897, 0.511), (0.5082, -0.4917, 0.49), (0.8221, -0.4917, 0.49), (0.8221, -0.4896, 0.5064), (0.5082, -0.4896, 0.5064), (0.8221, -0.4887, 0.511), (0.5082, -0.4887, 0.511), (-0.1236, -0.5167, -0.01372), (-0.1236, -0.5167, 0.9928), (-0.1236, 0.5682, -0.01372), (-0.1236, 0.5682, 0.9928), (-0.07109, -0.5167, -0.01372), (-0.07109, -0.5167, 0.9928), (-0.07109, 0.5682, -0.01372), (-0.07109, 0.5682, 0.9928), (-0.07269, -0.5189, -0.01585), (-0.07269, -0.5189, 0.3597), (-0.07269, 0.5637, -0.01585), (-0.07269, 0.5637, 0.3597), (1.924, -0.5189, -0.01585), (1.924, -0.5189, 0.3597), (1.924, 0.5637, -0.01585), (1.924, 0.5637, 0.3597), (-0.07269, -0.4923, 0.3564), (-0.07269, -0.4923, 0.5074), (-0.07269, 0.5523, 0.3564), (-0.07269, 0.5523, 0.5074), (1.892, -0.4923, 0.3564), (1.892, -0.4923, 0.5074), (1.892, 0.5523, 0.3564), (1.892, 0.5523, 0.5074), (1.814, 0.5523, 0.3564), (1.814, 0.5523, 0.5074), (1.814, -0.4923, 0.3564), (1.814, -0.4923, 0.5074), (1.813, 0.5637, -0.01585), (1.813, 0.5637, 0.3597), (1.813, -0.5189, -0.01585), (1.813, -0.5189, 0.3597), (0.5092, 0.5637, -0.01585), (0.5092, -0.5189, 0.3597), (0.5092, 0.5637, 0.3597), (0.5092, -0.5189, -0.01585), (0.5074, 0.5523, 0.3564), (0.5074, -0.4923, 0.5074), (0.5074, 0.5523, 0.5074), (0.5074, -0.4923, 0.3564)], [], [(4, 5, 3, 2), (11, 10, 5, 4), (0, 1, 7, 6), (6, 7, 8, 9), (9, 8, 10, 11), (16, 14, 15, 17), (23, 16, 17, 22), (12, 18, 19, 13), (18, 21, 20, 19), (21, 23, 22, 20), (0, 6, 18, 12), (1, 0, 12, 13), (3, 5, 17, 15), (2, 3, 15, 14), (4, 2, 14, 16), (5, 10, 22, 17), (6, 9, 21, 18), (7, 1, 13, 19), (8, 7, 19, 20), (9, 11, 23, 21), (10, 8, 20, 22), (11, 4, 16, 23), (24, 25, 27, 26), (26, 27, 31, 30), (30, 31, 29, 28), (28, 29, 25, 24), (26, 30, 28, 24), (31, 27, 25, 29), (32, 33, 35, 34), (52, 53, 39, 38), (38, 39, 37, 36), (59, 57, 33, 32), (52, 38, 36, 54), (58, 35, 33, 57), (40, 41, 43, 42), (48, 49, 47, 46), (46, 47, 45, 44), (63, 61, 41, 40), (48, 46, 44, 50), (62, 43, 41, 61), (47, 49, 51, 45), (60, 48, 50, 63), (44, 45, 51, 50), (60, 62, 49, 48), (39, 53, 55, 37), (56, 52, 54, 59), (36, 37, 55, 54), (56, 58, 53, 52), (34, 35, 58, 56), (34, 56, 59, 32), (53, 58, 57, 55), (54, 55, 57, 59), (42, 43, 62, 60), (42, 60, 63, 40), (49, 62, 61, 51), (50, 51, 61, 63)])
me_cube_003.polygons.foreach_set('material_index', [0, 0, 0, 0, 0, 0, 0, 0, 0, 0, 0, 0, 0, 0, 0, 0, 0, 0, 0, 0, 0, 0, 3, 3, 3, 3, 3, 3, 2, 2, 2, 2, 2, 2, 2, 2, 2, 2, 2, 2, 2, 1, 2, 1, 2, 1, 2, 1, 2, 2, 1, 1, 2, 2, 1, 1])
me_cube_003.materials.append(mat_len)
me_cube_003.materials.append(mat_len2)
me_cube_003.materials.append(mat_cama)
me_cube_003.materials.append(mat_made)
me_cube_003.use_remesh_preserve_volume = False
me_cube_003.use_remesh_preserve_attributes = False
me_cube_003.use_mirror_vertex_groups = False
me_cube_003.update()
me_cube_004 = bpy.data.meshes.new('Cube.004')
me_cube_004.from_pydata([(-0.1367, -0.2659, 0.034), (-0.1367, -0.2659, 0.1156), (-0.1367, 0.2659, 0.03368), (-0.1367, 0.2659, 0.1159), (0.1816, -0.2659, 0.034), (0.1816, -0.2659, 0.1156), (0.1816, 0.2659, 0.03368), (0.1816, 0.2659, 0.1159), (-0.1457, 0.1054, 0.01752), (-0.1457, -0.1054, 0.01752), (-0.1457, -0.2808, 0.05861), (-0.1457, -0.2808, 0.09095), (-0.1457, -0.1054, 0.132), (-0.1457, 0.1054, 0.132), (-0.1457, 0.2808, 0.09107), (-0.1457, 0.2808, 0.05848), (0.08556, 0.2808, 0.03138), (-0.04069, 0.2808, 0.03138), (-0.04069, 0.2808, 0.1182), (0.08556, 0.2808, 0.1182), (0.1905, 0.2808, 0.09107), (0.1905, 0.2808, 0.05848), (0.1905, -0.1054, 0.01752), (0.1905, 0.1054, 0.01752), (0.1905, 0.1054, 0.132), (0.1905, -0.1054, 0.132), (0.1905, -0.2808, 0.09095), (0.1905, -0.2808, 0.05861), (-0.04069, -0.2808, 0.03171), (0.08556, -0.2808, 0.03171), (0.08556, -0.2808, 0.1178), (-0.04069, -0.2808, 0.1178), (0.08624, 0.1066, 0.1407), (0.08624, -0.1066, 0.1407), (-0.04138, 0.1066, 0.1407), (-0.04138, -0.1066, 0.1407), (-0.04138, 0.1066, 0.008878), (-0.04138, -0.1066, 0.008878), (0.08624, 0.1066, 0.008878), (0.08624, -0.1066, 0.008878), (0.08624, -0.3232, 0.05843), (-0.04138, -0.3232, 0.05843), (0.08624, -0.3232, 0.09112), (-0.04138, -0.3232, 0.09112), (0.2159, 0.1066, 0.05304), (0.2159, -0.1066, 0.05304), (0.2159, 0.1066, 0.09651), (0.2159, -0.1066, 0.09651), (-0.04138, 0.3232, 0.0583), (0.08624, 0.3232, 0.0583), (-0.04138, 0.3232, 0.09125), (0.08624, 0.3232, 0.09125), (-0.1711, -0.1066, 0.05304), (-0.1711, 0.1066, 0.05304), (-0.1711, -0.1066, 0.09651), (-0.1711, 0.1066, 0.09651), (-0.1533, -0.2867, 0.07478), (-0.1533, 0.2867, 0.07478), (0.1981, 0.2867, 0.07478), (0.1981, -0.2867, 0.07478), (0.0881, -0.3326, 0.07478), (-0.04323, -0.3326, 0.07478), (0.2256, 0.1073, 0.07478), (0.2256, -0.1073, 0.07478), (-0.04323, 0.3326, 0.07478), (0.0881, 0.3326, 0.07478), (-0.1807, -0.1073, 0.07478), (-0.1807, 0.1073, 0.07478)], [], [(55, 13, 3, 14), (51, 19, 7, 20), (47, 25, 5, 26), (43, 31, 1, 11), (39, 22, 4, 29), (35, 12, 1, 31), (25, 33, 30, 5), (33, 35, 31, 30), (7, 19, 32, 24), (24, 32, 33, 25), (19, 18, 34, 32), (32, 34, 35, 33), (18, 3, 13, 34), (34, 13, 12, 35), (9, 37, 28, 0), (37, 39, 29, 28), (2, 17, 36, 8), (8, 36, 37, 9), (17, 16, 38, 36), (36, 38, 39, 37), (16, 6, 23, 38), (38, 23, 22, 39), (28, 41, 10, 0), (61, 43, 11, 56), (4, 27, 40, 29), (29, 40, 41, 28), (59, 26, 42, 60), (60, 42, 43, 61), (26, 5, 30, 42), (42, 30, 31, 43), (22, 45, 27, 4), (63, 47, 26, 59), (6, 21, 44, 23), (23, 44, 45, 22), (58, 20, 46, 62), (62, 46, 47, 63), (20, 7, 24, 46), (46, 24, 25, 47), (16, 49, 21, 6), (65, 51, 20, 58), (2, 15, 48, 17), (17, 48, 49, 16), (57, 14, 50, 64), (64, 50, 51, 65), (14, 3, 18, 50), (50, 18, 19, 51), (8, 53, 15, 2), (67, 55, 14, 57), (0, 10, 52, 9), (9, 52, 53, 8), (56, 11, 54, 66), (66, 54, 55, 67), (11, 1, 12, 54), (54, 12, 13, 55), (52, 66, 67, 53), (10, 56, 66, 52), (53, 67, 57, 15), (48, 64, 65, 49), (15, 57, 64, 48), (49, 65, 58, 21), (44, 62, 63, 45), (21, 58, 62, 44), (45, 63, 59, 27), (40, 60, 61, 41), (27, 59, 60, 40), (41, 61, 56, 10)])
me_cube_004.polygons.foreach_set('use_smooth', [True] * 66)
me_cube_004.polygons.foreach_set('material_index', [1, 1, 1, 1, 1, 1, 1, 1, 1, 1, 1, 1, 1, 1, 1, 1, 1, 1, 1, 1, 1, 1, 1, 0, 1, 1, 0, 0, 1, 1, 1, 0, 1, 1, 0, 0, 1, 1, 1, 0, 1, 1, 0, 0, 1, 1, 1, 0, 1, 1, 0, 0, 1, 1, 0, 0, 0, 0, 0, 0, 0, 0, 0, 0, 0, 0])
me_cube_004.materials.append(mat_cama)
me_cube_004.materials.append(mat_len2)
me_cube_004.use_remesh_preserve_volume = False
me_cube_004.use_remesh_preserve_attributes = False
me_cube_004.use_mirror_vertex_groups = False
me_cube_004.update()
me_cube_001 = bpy.data.meshes.new('Cube.001')
me_cube_001.from_pydata([(-0.5298, -0.314, -0.9264), (-0.5298, -0.314, 1.0), (-0.5298, 0.09396, -0.9264), (-0.5298, 0.09396, 1.0), (0.5298, -0.314, -0.9264), (0.5298, -0.314, 1.0), (0.5298, 0.09396, -0.9264), (0.5298, 0.09396, 1.0), (-0.006346, -0.293, 0.9943), (-0.006346, -0.293, -0.92), (-0.006346, -0.3235, 0.9943), (-0.006346, -0.3235, -0.92), (-0.5231, -0.293, 0.9943), (-0.5231, -0.293, -0.92), (-0.5231, -0.3235, 0.9943), (-0.5231, -0.3235, -0.92), (0.5206, -0.293, 0.9943), (0.5206, -0.293, -0.92), (0.5206, -0.3235, 0.9943), (0.5206, -0.3235, -0.92), (0.003874, -0.293, 0.9943), (0.003874, -0.293, -0.92), (0.003874, -0.3235, 0.9943), (0.003874, -0.3235, -0.92), (-0.5002, 0.08254, -0.9264), (-0.5002, -0.3026, -0.9264), (0.5002, 0.08254, -0.9264), (0.5002, -0.3026, -0.9264), (-0.5002, 0.08254, -0.973), (-0.5002, -0.3026, -0.973), (0.5002, 0.08254, -0.973), (0.5002, -0.3026, -0.973), (-0.07593, -0.369, -0.1871), (-0.07593, -0.369, 0.2094), (-0.07593, -0.3377, -0.1871), (-0.07593, -0.3377, 0.2094), (-0.0447, -0.369, -0.1871), (-0.0447, -0.369, 0.2094), (-0.0447, -0.3377, -0.1871), (-0.0447, -0.3377, 0.2094), (-0.07593, -0.369, 0.182), (-0.07593, -0.3377, 0.182), (-0.0447, -0.3377, 0.182), (-0.0447, -0.369, 0.182), (-0.07593, -0.3377, -0.1609), (-0.0447, -0.3377, -0.1609), (-0.0447, -0.369, -0.1609), (-0.07593, -0.369, -0.1609), (-0.07593, -0.3152, -0.1609), (-0.07593, -0.3152, -0.1871), (-0.0447, -0.3152, -0.1871), (-0.07593, -0.3152, 0.2094), (-0.0447, -0.3152, 0.2094), (-0.0447, -0.3152, -0.1609), (-0.07593, -0.3152, 0.182), (-0.0447, -0.3152, 0.182), (0.0412, -0.369, -0.1871), (0.0412, -0.369, 0.2094), (0.0412, -0.3377, -0.1871), (0.0412, -0.3377, 0.2094), (0.07243, -0.369, -0.1871), (0.07243, -0.369, 0.2094), (0.07243, -0.3377, -0.1871), (0.07243, -0.3377, 0.2094), (0.0412, -0.369, 0.182), (0.0412, -0.3377, 0.182), (0.07243, -0.3377, 0.182), (0.07243, -0.369, 0.182), (0.0412, -0.3377, -0.1609), (0.07243, -0.3377, -0.1609), (0.07243, -0.369, -0.1609), (0.0412, -0.369, -0.1609), (0.0412, -0.3152, -0.1609), (0.0412, -0.3152, -0.1871), (0.07243, -0.3152, -0.1871), (0.0412, -0.3152, 0.2094), (0.07243, -0.3152, 0.2094), (0.07243, -0.3152, -0.1609), (0.0412, -0.3152, 0.182), (0.07243, -0.3152, 0.182), (-2.362, -3.435, -0.9421), (-2.362, -3.435, -0.372), (-2.362, -2.962, -0.9421), (-2.362, -2.962, -0.372), (-1.111, -3.435, -0.9421), (-1.111, -3.435, -0.372), (-1.111, -2.962, -0.9421), (-1.111, -2.962, -0.372), (-2.328, -2.975, -0.9421), (-2.328, -3.422, -0.9421), (-1.145, -2.975, -0.9421), (-1.145, -3.422, -0.9421), (-2.328, -2.975, -0.9726), (-2.328, -3.422, -0.9726), (-1.145, -2.975, -0.9726), (-1.145, -3.422, -0.9726), (-2.416, -3.444, -0.3752), (-2.416, -3.444, -0.3338), (-2.416, -2.924, -0.3752), (-2.416, -2.924, -0.3338), (-1.072, -3.444, -0.3752), (-1.072, -3.444, -0.3338), (-1.072, -2.924, -0.3752), (-1.072, -2.924, -0.3338), (0.6192, -2.346, -0.9421), (0.6192, -2.346, -0.372), (0.3582, -2.346, -0.9421), (0.3582, -2.346, -0.372), (0.6192, -1.095, -0.9421), (0.6192, -1.095, -0.372), (0.3582, -1.095, -0.9421), (0.3582, -1.095, -0.372), (0.3653, -2.312, -0.9421), (0.6121, -2.312, -0.9421), (0.3653, -1.129, -0.9421), (0.6121, -1.129, -0.9421), (0.3653, -2.312, -0.9726), (0.6121, -2.312, -0.9726), (0.3653, -1.129, -0.9726), (0.6121, -1.129, -0.9726), (-2.622, -0.1827, 0.4371), (-2.622, -0.1827, 0.4785), (-2.622, 0.1025, 0.4371), (-2.622, 0.1025, 0.4785), (-1.278, -0.1827, 0.4371), (-1.278, -0.1827, 0.4785), (-1.278, 0.1025, 0.4371), (-1.278, 0.1025, 0.4785), (-2.622, -0.1827, 0.864), (-2.622, -0.1827, 0.9054), (-2.622, 0.1025, 0.864), (-2.622, 0.1025, 0.9054), (-1.278, -0.1827, 0.864), (-1.278, -0.1827, 0.9054), (-1.278, 0.1025, 0.864), (-1.278, 0.1025, 0.9054)], [], [(0, 1, 3, 2), (2, 3, 7, 6), (6, 7, 5, 4), (4, 5, 1, 0), (2, 6, 26, 24), (7, 3, 1, 5), (8, 10, 11, 9), (10, 14, 15, 11), (14, 12, 13, 15), (12, 8, 9, 13), (10, 8, 12, 14), (15, 13, 9, 11), (16, 18, 19, 17), (18, 22, 23, 19), (22, 20, 21, 23), (20, 16, 17, 21), (18, 16, 20, 22), (23, 21, 17, 19), (27, 25, 29, 31), (0, 2, 24, 25), (6, 4, 27, 26), (4, 0, 25, 27), (28, 30, 31, 29), (24, 26, 30, 28), (26, 27, 31, 30), (25, 24, 28, 29), (40, 33, 35, 41), (35, 39, 52, 51), (42, 39, 37, 43), (43, 37, 33, 40), (34, 38, 36, 32), (39, 35, 33, 37), (46, 43, 40, 47), (45, 42, 43, 46), (44, 41, 42, 45), (47, 40, 41, 44), (32, 47, 44, 34), (42, 41, 54, 55), (38, 45, 46, 36), (36, 46, 47, 32), (54, 51, 52, 55), (49, 48, 53, 50), (44, 45, 53, 48), (39, 42, 55, 52), (34, 44, 48, 49), (45, 38, 50, 53), (38, 34, 49, 50), (41, 35, 51, 54), (64, 57, 59, 65), (59, 63, 76, 75), (66, 63, 61, 67), (67, 61, 57, 64), (58, 62, 60, 56), (63, 59, 57, 61), (70, 67, 64, 71), (69, 66, 67, 70), (68, 65, 66, 69), (71, 64, 65, 68), (56, 71, 68, 58), (66, 65, 78, 79), (62, 69, 70, 60), (60, 70, 71, 56), (78, 75, 76, 79), (73, 72, 77, 74), (68, 69, 77, 72), (63, 66, 79, 76), (58, 68, 72, 73), (69, 62, 74, 77), (62, 58, 73, 74), (65, 59, 75, 78), (80, 81, 83, 82), (82, 83, 87, 86), (86, 87, 85, 84), (84, 85, 81, 80), (80, 82, 88, 89), (87, 83, 81, 85), (90, 91, 95, 94), (86, 84, 91, 90), (84, 80, 89, 91), (82, 86, 90, 88), (92, 94, 95, 93), (89, 88, 92, 93), (91, 89, 93, 95), (88, 90, 94, 92), (96, 97, 99, 98), (98, 99, 103, 102), (102, 103, 101, 100), (100, 101, 97, 96), (98, 102, 100, 96), (103, 99, 97, 101), (104, 105, 107, 106), (106, 107, 111, 110), (110, 111, 109, 108), (108, 109, 105, 104), (104, 106, 112, 113), (111, 107, 105, 109), (114, 115, 119, 118), (110, 108, 115, 114), (108, 104, 113, 115), (106, 110, 114, 112), (116, 118, 119, 117), (113, 112, 116, 117), (115, 113, 117, 119), (112, 114, 118, 116), (120, 121, 123, 122), (122, 123, 127, 126), (126, 127, 125, 124), (124, 125, 121, 120), (122, 126, 124, 120), (127, 123, 121, 125), (128, 129, 131, 130), (130, 131, 135, 134), (134, 135, 133, 132), (132, 133, 129, 128), (130, 134, 132, 128), (135, 131, 129, 133)])
me_cube_001.polygons.foreach_set('material_index', [0, 0, 0, 0, 0, 0, 2, 2, 2, 2, 2, 2, 2, 2, 2, 2, 2, 2, 0, 0, 0, 0, 0, 0, 0, 0, 1, 1, 1, 1, 1, 1, 1, 1, 1, 1, 1, 1, 1, 1, 1, 1, 1, 1, 1, 1, 1, 1, 1, 1, 1, 1, 1, 1, 1, 1, 1, 1, 1, 1, 1, 1, 1, 1, 1, 1, 1, 1, 1, 1, 0, 0, 0, 0, 0, 0, 0, 0, 0, 0, 0, 0, 0, 0, 0, 0, 0, 0, 0, 0, 0, 0, 0, 0, 0, 0, 0, 0, 0, 0, 0, 0, 0, 0, 0, 0, 0, 0, 0, 0, 0, 0, 0, 0, 0, 0])
me_cube_001.materials.append(mat_madeira)
me_cube_001.materials.append(mat_ot)
me_cube_001.materials.append(mat_made)
me_cube_001.use_remesh_preserve_volume = False
me_cube_001.use_remesh_preserve_attributes = False
me_cube_001.use_mirror_vertex_groups = False
me_cube_001.update()
me_cube_008 = bpy.data.meshes.new('Cube.008')
me_cube_008.from_pydata([(1.558, 2.024, -0.02331), (1.558, -1.613, -0.02331), (-2.024, -1.613, -0.02331), (-2.024, 2.024, -0.02331), (1.558, 2.024, 0.03919), (1.558, -1.613, 0.03919), (-2.024, -1.613, 0.03919), (-2.024, 2.024, 0.03919), (-1.899, 2.024, -0.02331), (-1.899, -1.613, -0.02331), (-1.899, 2.024, 0.03919), (-1.899, -1.613, 0.03919), (1.558, 1.912, -0.02331), (-2.024, 1.912, -0.02331), (1.558, 1.912, 0.03919), (-2.024, 1.912, 0.03919), (-1.899, 1.912, 0.03919), (-1.899, 1.912, -0.02331), (-1.899, 2.024, 2.537), (-2.024, 2.024, 2.537), (-1.899, -1.613, 2.537), (-2.024, -1.613, 2.537), (-2.024, 1.912, 2.537), (1.558, 2.024, 2.537), (-1.899, 1.912, 2.537), (1.558, 1.912, 2.537), (1.558, -1.142, -0.02331), (1.558, -1.142, 0.03919), (-1.899, -1.142, 0.03919), (-2.024, -1.142, -0.02331), (-2.024, -1.142, 0.03919), (-1.899, -1.142, -0.02331), (-1.899, -1.142, 2.537), (-2.024, -1.142, 2.537), (-2.024, 0.1856, -0.02331), (-2.024, 0.1856, 0.03919), (-1.899, 0.1856, -0.02331), (-2.024, 0.1856, 2.537), (1.558, 0.1856, -0.02331), (1.558, 0.1856, 0.03919), (-1.899, 0.1856, 0.03919), (-1.899, 0.1856, 2.537), (1.558, 1.912, 0.7699), (1.558, 2.024, 0.7699), (-2.024, 1.912, 0.7699), (-2.024, 2.024, 0.7699), (-1.899, 2.024, 0.7699), (-1.899, 1.912, 0.7699), (-1.899, -1.613, 0.7699), (-2.024, -1.613, 0.7699), (-2.024, -1.142, 0.7699), (-1.899, -1.142, 0.7699), (-2.024, 0.1856, 0.7699), (-1.899, 0.1856, 0.7699), (1.558, 2.024, 2.032), (-2.024, 1.912, 2.032), (-1.899, 1.912, 2.032), (-2.024, -1.613, 2.032), (-2.024, -1.142, 2.032), (-1.899, -1.142, 2.032), (-2.024, 0.1856, 2.032), (-1.899, 0.1856, 2.032), (1.558, 1.912, 2.032), (-2.024, 2.024, 2.032), (-1.899, 2.024, 2.032), (-1.899, -1.613, 2.032)], [], [(31, 9, 2, 29), (64, 63, 19, 18), (26, 27, 5, 1), (9, 11, 6, 2), (13, 15, 7, 3), (10, 8, 3, 7), (4, 0, 8, 10), (1, 5, 11, 9), (27, 28, 11, 5), (26, 1, 9, 31), (0, 12, 17, 8), (63, 55, 22, 19), (34, 35, 15, 13), (0, 4, 14, 12), (62, 54, 23, 25), (8, 17, 13, 3), (32, 33, 21, 20), (23, 18, 24, 25), (18, 19, 22, 24), (61, 56, 24, 41), (56, 62, 25, 24), (54, 64, 18, 23), (58, 57, 21, 33), (57, 65, 20, 21), (60, 58, 33, 37), (65, 59, 32, 20), (41, 37, 33, 32), (2, 6, 30, 29), (38, 26, 31, 36), (39, 40, 28, 27), (38, 39, 27, 26), (36, 31, 29, 34), (17, 36, 34, 13), (12, 14, 39, 38), (14, 16, 40, 39), (12, 38, 36, 17), (24, 22, 37, 41), (55, 60, 37, 22), (59, 61, 41, 32), (29, 30, 35, 34), (28, 40, 53, 51), (15, 35, 52, 44), (11, 28, 51, 48), (35, 30, 50, 52), (6, 11, 48, 49), (30, 6, 49, 50), (4, 10, 46, 43), (16, 14, 42, 47), (40, 16, 47, 53), (14, 4, 43, 42), (7, 15, 44, 45), (10, 7, 45, 46), (53, 52, 50, 51), (44, 52, 60, 55), (48, 51, 59, 65), (60, 52, 53, 61), (49, 48, 65, 57), (50, 49, 57, 58), (43, 46, 64, 54), (47, 42, 62, 56), (53, 47, 56, 61), (42, 43, 54, 62), (45, 44, 55, 63), (46, 45, 63, 64), (58, 59, 51, 50), (61, 59, 58, 60)])
me_cube_008.polygons.foreach_set('material_index', [0, 0, 1, 0, 1, 0, 0, 1, 1, 1, 0, 0, 1, 0, 0, 0, 0, 0, 0, 0, 0, 0, 0, 0, 0, 0, 0, 1, 1, 1, 1, 0, 0, 1, 1, 1, 0, 0, 0, 1, 0, 0, 0, 0, 0, 0, 0, 0, 0, 0, 0, 0, 0, 0, 0, 0, 0, 0, 0, 0, 0, 0, 0, 0, 0, 0])
me_cube_008.materials.append(mat_parede)
me_cube_008.materials.append(mat_chao)
me_cube_008.use_remesh_preserve_volume = False
me_cube_008.use_remesh_preserve_attributes = False
me_cube_008.use_mirror_vertex_groups = False
me_cube_008.update()
me_circle = bpy.data.meshes.new('Circle')
me_circle.from_pydata([(-3.281e-08, 0.1109, 0.0), (-0.04246, 0.1025, 0.0), (-0.07845, 0.07845, 0.0), (-0.1025, 0.04246, 0.0), (-0.1109, 5.258e-09, 0.0), (-0.1025, -0.04246, 0.0), (-0.07845, -0.07845, 0.0), (-0.04246, -0.1025, 0.0), (-4.956e-08, -0.1109, 0.0), (0.04246, -0.1025, 0.0), (0.07845, -0.07845, 0.0), (0.1025, -0.04246, 0.0), (0.1109, 1.143e-08, 0.0), (0.1025, 0.04246, 0.0), (0.07845, 0.07845, 0.0), (0.04246, 0.1025, 0.0), (-0.001608, 0.09684, 0.01447), (-0.03867, 0.08947, 0.01447), (-0.07009, 0.06848, 0.01447), (-0.09108, 0.03706, 0.01447), (-0.09845, 3.355e-09, 0.01447), (-0.09108, -0.03706, 0.01447), (-0.07009, -0.06848, 0.01447), (-0.03867, -0.08947, 0.01447), (-0.001608, -0.09684, 0.01447), (0.03545, -0.08947, 0.01447), (0.06687, -0.06848, 0.01447), (0.08786, -0.03706, 0.01447), (0.09523, 8.743e-09, 0.01447), (0.08786, 0.03706, 0.01447), (0.06687, 0.06848, 0.01447), (0.03545, 0.08947, 0.01447), (-0.001608, 0.02225, 0.007773), (-0.01012, 0.02056, 0.007773), (-0.01734, 0.01573, 0.007773), (-0.02217, 0.008516, 0.007773), (-0.02386, 2.923e-09, 0.007773), (-0.02217, -0.008516, 0.007773), (-0.01734, -0.01573, 0.007773), (-0.01012, -0.02056, 0.007773), (-0.001608, -0.02225, 0.007773), (0.006907, -0.02056, 0.007773), (0.01413, -0.01573, 0.007773), (0.01895, -0.008516, 0.007773), (0.02064, 4.161e-09, 0.007773), (0.01895, 0.008516, 0.007773), (0.01413, 0.01573, 0.007773), (0.006907, 0.02056, 0.007773), (-0.01012, 0.02056, 0.3045), (-0.001608, 0.02225, 0.3045), (-0.01734, 0.01573, 0.3045), (-0.02217, 0.008516, 0.3045), (-0.02386, 2.923e-09, 0.3045), (-0.02217, -0.008516, 0.3045), (-0.01734, -0.01573, 0.3045), (-0.01012, -0.02056, 0.3045), (-0.001608, -0.02225, 0.3045), (0.006907, -0.02056, 0.3045), (0.01413, -0.01573, 0.3045), (0.01895, -0.008516, 0.3045), (0.02064, 4.161e-09, 0.3045), (0.01895, 0.008516, 0.3045), (0.01413, 0.01573, 0.3045), (0.006907, 0.02056, 0.3045), (-0.0005149, 0.1084, 0.2627), (-0.04245, 0.1, 0.2627), (-0.078, 0.07626, 0.2627), (-0.1018, 0.04071, 0.2627), (-0.1101, -0.001231, 0.2627), (-0.1018, -0.04317, 0.2627), (-0.078, -0.07872, 0.2627), (-0.04245, -0.1025, 0.2627), (-0.0005149, -0.1108, 0.2627), (0.04142, -0.1025, 0.2627), (0.07697, -0.07872, 0.2627), (0.1007, -0.04317, 0.2627), (0.1091, -0.001231, 0.2627), (0.1007, 0.04071, 0.2627), (0.07697, 0.07626, 0.2627), (0.04142, 0.1, 0.2627), (-0.0005149, 0.1084, 0.4603), (-0.04245, 0.1, 0.4603), (-0.078, 0.07626, 0.4603), (-0.1018, 0.04071, 0.4603), (-0.1101, -0.001231, 0.4603), (-0.1018, -0.04317, 0.4603), (-0.078, -0.07872, 0.4603), (-0.04245, -0.1025, 0.4603), (-0.0005149, -0.1108, 0.4603), (0.04142, -0.1025, 0.4603), (0.07697, -0.07872, 0.4603), (0.1007, -0.04317, 0.4603), (0.1091, -0.001231, 0.4603), (0.1007, 0.04071, 0.4603), (0.07697, 0.07626, 0.4603), (0.04142, 0.1, 0.4603), (-0.0005149, 0.08641, 0.4674), (-0.03405, 0.07974, 0.4674), (-0.06249, 0.06074, 0.4674), (-0.08149, 0.03231, 0.4674), (-0.08816, -0.001231, 0.4674), (-0.08149, -0.03477, 0.4674), (-0.06249, -0.0632, 0.4674), (-0.03405, -0.0822, 0.4674), (-0.0005149, -0.08888, 0.4674), (0.03303, -0.0822, 0.4674), (0.06146, -0.0632, 0.4674), (0.08046, -0.03477, 0.4674), (0.08713, -0.001231, 0.4674), (0.08046, 0.03231, 0.4674), (0.06146, 0.06074, 0.4674), (0.03303, 0.07974, 0.4674), (-0.03405, 0.07974, 0.4579), (-0.0005149, 0.08641, 0.4579), (-0.06249, 0.06074, 0.4579), (-0.08149, 0.03231, 0.4579), (-0.08816, -0.001231, 0.4579), (-0.08149, -0.03477, 0.4579), (-0.06249, -0.0632, 0.4579), (-0.03405, -0.0822, 0.4579), (-0.0005149, -0.08888, 0.4579), (0.03303, -0.0822, 0.4579), (0.06146, -0.0632, 0.4579), (0.08046, -0.03477, 0.4579), (0.08713, -0.001231, 0.4579), (0.08046, 0.03231, 0.4579), (0.06146, 0.06074, 0.4579), (0.03303, 0.07974, 0.4579)], [], [(13, 29, 28, 12), (6, 22, 21, 5), (14, 30, 29, 13), (7, 23, 22, 6), (15, 31, 30, 14), (8, 24, 23, 7), (1, 17, 16, 0), (0, 16, 31, 15), (9, 25, 24, 8), (2, 18, 17, 1), (10, 26, 25, 9), (3, 19, 18, 2), (11, 27, 26, 10), (4, 20, 19, 3), (12, 28, 27, 11), (5, 21, 20, 4), (1, 0, 15, 14, 13, 12, 11, 10, 9, 8, 7, 6, 5, 4, 3, 2), (17, 18, 19, 20, 21, 22, 23, 24, 25, 26, 27, 28, 29, 30, 31, 16), (33, 32, 47, 46, 45, 44, 43, 42, 41, 40, 39, 38, 37, 36, 35, 34), (48, 50, 51, 52, 53, 54, 55, 56, 57, 58, 59, 60, 61, 62, 63, 49), (33, 34, 50, 48), (41, 42, 58, 57), (34, 35, 51, 50), (42, 43, 59, 58), (35, 36, 52, 51), (43, 44, 60, 59), (36, 37, 53, 52), (44, 45, 61, 60), (37, 38, 54, 53), (45, 46, 62, 61), (38, 39, 55, 54), (46, 47, 63, 62), (39, 40, 56, 55), (32, 33, 48, 49), (47, 32, 49, 63), (40, 41, 57, 56), (77, 93, 92, 76), (70, 86, 85, 69), (78, 94, 93, 77), (71, 87, 86, 70), (79, 95, 94, 78), (72, 88, 87, 71), (65, 81, 80, 64), (64, 80, 95, 79), (73, 89, 88, 72), (66, 82, 81, 65), (74, 90, 89, 73), (67, 83, 82, 66), (75, 91, 90, 74), (68, 84, 83, 67), (76, 92, 91, 75), (69, 85, 84, 68), (81, 82, 83, 84, 85, 86, 87, 88, 89, 90, 91, 92, 93, 94, 95, 80), (97, 98, 99, 100, 101, 102, 103, 104, 105, 106, 107, 108, 109, 110, 111, 96), (112, 113, 127, 126, 125, 124, 123, 122, 121, 120, 119, 118, 117, 116, 115, 114), (97, 112, 114, 98), (105, 121, 122, 106), (98, 114, 115, 99), (106, 122, 123, 107), (99, 115, 116, 100), (107, 123, 124, 108), (100, 116, 117, 101), (108, 124, 125, 109), (101, 117, 118, 102), (109, 125, 126, 110), (102, 118, 119, 103), (110, 126, 127, 111), (103, 119, 120, 104), (96, 113, 112, 97), (111, 127, 113, 96), (104, 120, 121, 105)])
me_circle.polygons.foreach_set('material_index', [1, 1, 1, 1, 1, 1, 1, 1, 1, 1, 1, 1, 1, 1, 1, 1, 1, 1, 2, 2, 2, 2, 2, 2, 2, 2, 2, 2, 2, 2, 2, 2, 2, 2, 2, 2, 0, 0, 0, 0, 0, 0, 0, 0, 0, 0, 0, 0, 0, 0, 0, 0, 0, 0, 0, 0, 0, 0, 0, 0, 0, 0, 0, 0, 0, 0, 0, 0, 0, 0, 0])
me_circle.materials.append(mat_abj)
me_circle.materials.append(mat_black2)
me_circle.materials.append(mat_black)
me_circle.use_remesh_preserve_volume = False
me_circle.use_remesh_preserve_attributes = False
me_circle.use_mirror_vertex_groups = False
me_circle.update()

# ---- objects
ob_light = bpy.data.objects.new('Light', light_light)
ob_camera = bpy.data.objects.new('Camera', cam_camera)
ob_sun = bpy.data.objects.new('Sun', light_sun)
ob_plane_001 = bpy.data.objects.new('Plane.001', me_plane_001)
ob_plane = bpy.data.objects.new('Plane', me_plane)
ob_cube_007 = bpy.data.objects.new('Cube.007', me_cube_002)
ob_cube_006 = bpy.data.objects.new('Cube.006', me_cube_007)
ob_cube_005 = bpy.data.objects.new('Cube.005', me_cube_006)
ob_cube_004 = bpy.data.objects.new('Cube.004', me_cube_005)
ob_cube_003 = bpy.data.objects.new('Cube.003', me_cube_003)
ob_cube_002 = bpy.data.objects.new('Cube.002', me_cube_004)
ob_cube_001 = bpy.data.objects.new('Cube.001', me_cube_001)
ob_cube = bpy.data.objects.new('Cube', me_cube_008)
ob_circle = bpy.data.objects.new('Circle', me_circle)

# ---- transforms, parenting, visibility, modifiers, constraints
ob_light.location = (4.076, 1.005, 5.904)
ob_light.rotation_euler = (0.6503, 0.05522, 1.866)
ob_light.lock_rotations_4d = False
ob_light.empty_display_type = 'ARROWS'
ob_light.color = (0.0, 0.0, 0.0, 0.0)
ob_light.lineart.crease_threshold = 0.0
ob_camera.location = (7.359, -6.926, 4.958)
ob_camera.rotation_euler = (1.109, 0.0, 0.8149)
ob_camera.lock_rotations_4d = False
ob_camera.empty_display_type = 'ARROWS'
ob_camera.color = (0.0, 0.0, 0.0, 0.0)
ob_camera.display_type = 'WIRE'
ob_camera.lineart.crease_threshold = 0.0
ob_sun.location = (-0.06527, 0.1412, 3.253)
ob_sun.rotation_euler = (9.289e-08, -0.9382, -1.833e-07)
ob_sun.lineart.crease_threshold = 0.0
ob_plane_001.location = (-1.026, -0.9343, 0.5717)
ob_plane_001.rotation_euler = (1.571, -0.0, 0.0)
ob_plane_001.lineart.crease_threshold = 0.0
_m = ob_plane_001.modifiers.new('Solidify', 'SOLIDIFY')
_m.thickness = 0.012
_m.nonmanifold_thickness_mode = 'FIXED'
_m.nonmanifold_merge_threshold = 0.0003
ob_plane.location = (0.455, 0.08742, 0.05238)
ob_plane.scale = (0.7634, 0.7634, 0.7634)
ob_plane.lineart.crease_threshold = 0.0
_m = ob_plane.modifiers.new('Solidify', 'SOLIDIFY')
_m.thickness = 0.022
_m.nonmanifold_thickness_mode = 'FIXED'
_m.nonmanifold_merge_threshold = 0.0003
ob_cube_007.location = (-0.4362, 1.912, 1.604)
ob_cube_007.lineart.crease_threshold = 0.0
ob_cube_006.location = (1.411, 0.07125, 0.6399)
ob_cube_006.lineart.crease_threshold = 0.0
ob_cube_005.location = (-1.274, -1.382, 0.6998)
ob_cube_005.lineart.crease_threshold = 0.0
ob_cube_004.location = (-1.95, -0.3888, 0.7626)
ob_cube_004.lineart.crease_threshold = 0.0
ob_cube_003.location = (-1.781, 1.331, 0.04645)
ob_cube_003.lineart.crease_threshold = 0.0
ob_cube_002.location = (-1.661, 1.337, 0.5539)
ob_cube_002.lineart.crease_threshold = 0.0
ob_cube_001.location = (0.9212, 1.82, 1.012)
ob_cube_001.lineart.crease_threshold = 0.0
ob_cube.location = (0.0, 0.0, 0.0)
ob_cube.lock_rotations_4d = False
ob_cube.empty_display_type = 'ARROWS'
ob_cube.lineart.crease_threshold = 0.0
ob_circle.location = (-0.3487, -1.395, 0.678)
ob_circle.lineart.crease_threshold = 0.0

# ---- collection membership
col_collection.objects.link(ob_light)
col_collection.objects.link(ob_camera)
col_collection.objects.link(ob_sun)
col_collection.objects.link(ob_plane_001)
col_collection.objects.link(ob_plane)
col_collection.objects.link(ob_cube_007)
col_collection.objects.link(ob_cube_006)
col_collection.objects.link(ob_cube_005)
col_collection.objects.link(ob_cube_004)
col_collection.objects.link(ob_cube_003)
col_collection.objects.link(ob_cube_002)
col_collection.objects.link(ob_cube_001)
col_collection.objects.link(ob_cube)
col_collection.objects.link(ob_circle)

# ---- scene / render settings (as saved in the file)
scene.camera = ob_camera
scene.frame_start = 1; scene.frame_end = 250; scene.frame_set(1)
scene.render.engine = 'BLENDER_EEVEE_NEXT'
scene.cycles.sampling_pattern = 'TABULATED_SOBOL'
scene.cycles.use_light_tree = False
scene.view_settings.view_transform = 'Filmic'
bpy.context.view_layer.update()

